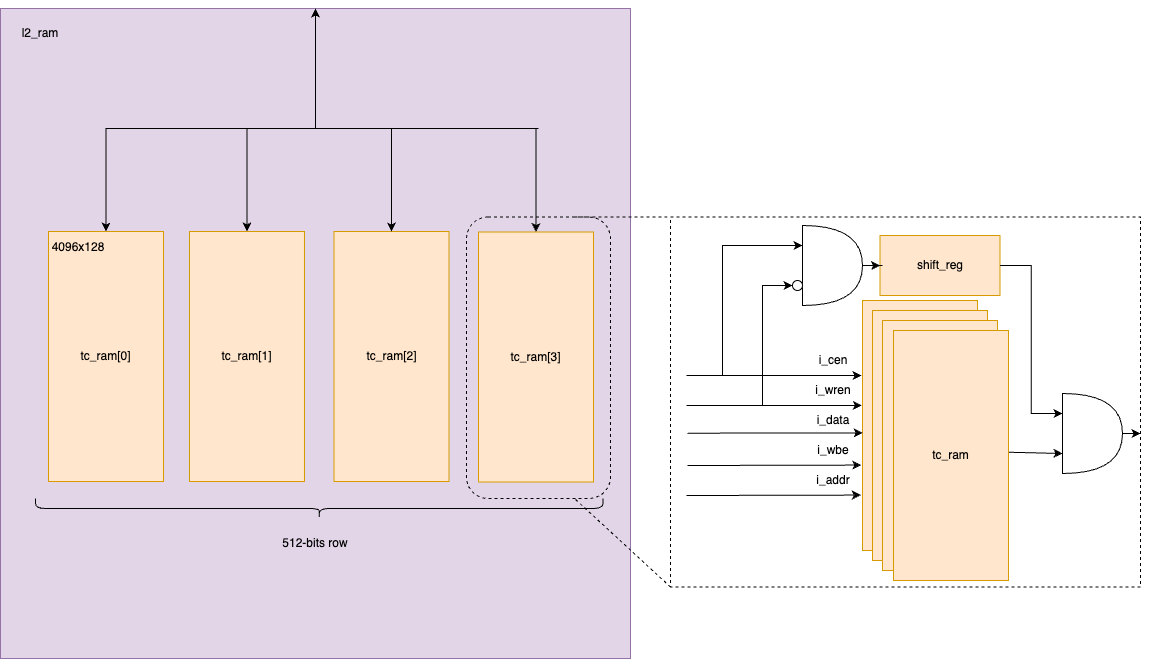

The diagram above was exported from draw.io. Its source (the exported page's mxGraphModel, read from the mxfile embedded in the PNG):
<mxGraphModel dx="1695" dy="-737" grid="1" gridSize="10" guides="1" tooltips="1" connect="1" arrows="1" fold="1" page="1" pageScale="1" pageWidth="1169" pageHeight="827" background="#ffffff" math="0" shadow="0">
  <root>
    <mxCell id="0" />
    <mxCell id="1" parent="0" />
    <mxCell id="Efh5mWruvtklgXXWUnGe-212" value="o_data" style="text;html=1;align=center;verticalAlign=middle;whiteSpace=wrap;rounded=0;" parent="1" vertex="1">
      <mxGeometry x="1012" y="2146.5" width="60" height="30" as="geometry" />
    </mxCell>
    <mxCell id="Efh5mWruvtklgXXWUnGe-107" value="" style="rounded=0;whiteSpace=wrap;html=1;fillColor=#e1d5e7;strokeColor=#9673a6;" parent="1" vertex="1">
      <mxGeometry x="10" y="1730" width="630" height="650" as="geometry" />
    </mxCell>
    <mxCell id="Efh5mWruvtklgXXWUnGe-132" style="edgeStyle=orthogonalEdgeStyle;rounded=0;orthogonalLoop=1;jettySize=auto;html=1;exitX=0.5;exitY=0;exitDx=0;exitDy=0;entryX=0.5;entryY=0;entryDx=0;entryDy=0;startArrow=classic;startFill=1;" parent="1" source="Efh5mWruvtklgXXWUnGe-107" target="Efh5mWruvtklgXXWUnGe-108" edge="1">
      <mxGeometry relative="1" as="geometry">
        <Array as="points">
          <mxPoint x="340" y="1850" />
          <mxPoint x="118" y="1850" />
        </Array>
      </mxGeometry>
    </mxCell>
    <mxCell id="Efh5mWruvtklgXXWUnGe-108" value="tc_ram[0]" style="rounded=0;whiteSpace=wrap;html=1;fillColor=#ffe6cc;strokeColor=#d79b00;" parent="1" vertex="1">
      <mxGeometry x="58" y="1953" width="115" height="250" as="geometry" />
    </mxCell>
    <mxCell id="Efh5mWruvtklgXXWUnGe-130" style="edgeStyle=orthogonalEdgeStyle;rounded=0;orthogonalLoop=1;jettySize=auto;html=1;exitX=0.5;exitY=0;exitDx=0;exitDy=0;entryX=0.5;entryY=0;entryDx=0;entryDy=0;startArrow=classic;startFill=1;" parent="1" source="Efh5mWruvtklgXXWUnGe-112" target="Efh5mWruvtklgXXWUnGe-107" edge="1">
      <mxGeometry relative="1" as="geometry">
        <Array as="points">
          <mxPoint x="258" y="1850" />
          <mxPoint x="340" y="1850" />
        </Array>
      </mxGeometry>
    </mxCell>
    <mxCell id="Efh5mWruvtklgXXWUnGe-112" value="tc_ram[1]" style="rounded=0;whiteSpace=wrap;html=1;fillColor=#ffe6cc;strokeColor=#d79b00;" parent="1" vertex="1">
      <mxGeometry x="198.98000000000002" y="1953" width="115" height="250" as="geometry" />
    </mxCell>
    <mxCell id="Efh5mWruvtklgXXWUnGe-113" value="tc_ram[2]" style="rounded=0;whiteSpace=wrap;html=1;fillColor=#ffe6cc;strokeColor=#d79b00;" parent="1" vertex="1">
      <mxGeometry x="343.5" y="1953" width="115" height="250" as="geometry" />
    </mxCell>
    <mxCell id="Efh5mWruvtklgXXWUnGe-129" style="edgeStyle=orthogonalEdgeStyle;rounded=0;orthogonalLoop=1;jettySize=auto;html=1;exitX=0.5;exitY=0;exitDx=0;exitDy=0;entryX=0.5;entryY=0;entryDx=0;entryDy=0;startArrow=classic;startFill=1;" parent="1" source="Efh5mWruvtklgXXWUnGe-115" target="Efh5mWruvtklgXXWUnGe-107" edge="1">
      <mxGeometry relative="1" as="geometry">
        <Array as="points">
          <mxPoint x="548" y="1850" />
          <mxPoint x="340" y="1850" />
        </Array>
      </mxGeometry>
    </mxCell>
    <mxCell id="Efh5mWruvtklgXXWUnGe-334" style="rounded=0;orthogonalLoop=1;jettySize=auto;html=1;exitX=0.75;exitY=0;exitDx=0;exitDy=0;entryX=0;entryY=0;entryDx=0;entryDy=0;endArrow=none;endFill=0;dashed=1;" parent="1" source="F1s35lpOG-laGoo6Hkpk-1" target="Efh5mWruvtklgXXWUnGe-189" edge="1">
      <mxGeometry relative="1" as="geometry" />
    </mxCell>
    <mxCell id="Efh5mWruvtklgXXWUnGe-115" value="tc_ram[3]" style="rounded=0;whiteSpace=wrap;html=1;fillColor=#ffe6cc;strokeColor=#d79b00;" parent="1" vertex="1">
      <mxGeometry x="488" y="1953.5" width="115" height="250" as="geometry" />
    </mxCell>
    <mxCell id="Efh5mWruvtklgXXWUnGe-122" value="l2_ram" style="text;html=1;align=center;verticalAlign=middle;whiteSpace=wrap;rounded=0;" parent="1" vertex="1">
      <mxGeometry x="20" y="1740" width="60" height="30" as="geometry" />
    </mxCell>
    <mxCell id="Efh5mWruvtklgXXWUnGe-128" style="edgeStyle=orthogonalEdgeStyle;rounded=0;orthogonalLoop=1;jettySize=auto;html=1;exitX=0.5;exitY=0;exitDx=0;exitDy=0;entryX=0.5;entryY=0;entryDx=0;entryDy=0;startArrow=classic;startFill=1;" parent="1" source="Efh5mWruvtklgXXWUnGe-107" target="Efh5mWruvtklgXXWUnGe-113" edge="1">
      <mxGeometry relative="1" as="geometry">
        <Array as="points">
          <mxPoint x="340" y="1850" />
          <mxPoint x="403" y="1850" />
        </Array>
      </mxGeometry>
    </mxCell>
    <mxCell id="Efh5mWruvtklgXXWUnGe-335" style="rounded=0;orthogonalLoop=1;jettySize=auto;html=1;exitX=0;exitY=1;exitDx=0;exitDy=0;entryX=0.75;entryY=1;entryDx=0;entryDy=0;endArrow=none;endFill=0;dashed=1;" parent="1" source="Efh5mWruvtklgXXWUnGe-189" target="F1s35lpOG-laGoo6Hkpk-1" edge="1">
      <mxGeometry relative="1" as="geometry" />
    </mxCell>
    <mxCell id="Efh5mWruvtklgXXWUnGe-189" value="" style="rounded=0;whiteSpace=wrap;html=1;dashed=1;" parent="1" vertex="1">
      <mxGeometry x="680" y="1938.5" width="470" height="370" as="geometry" />
    </mxCell>
    <mxCell id="Efh5mWruvtklgXXWUnGe-190" value="tc_ram&lt;span style=&quot;background-color: initial;&quot;&gt;[i]&lt;/span&gt;" style="rounded=0;whiteSpace=wrap;html=1;fillColor=#ffe6cc;strokeColor=#d79b00;" parent="1" vertex="1">
      <mxGeometry x="872" y="2022" width="115" height="250" as="geometry" />
    </mxCell>
    <mxCell id="Efh5mWruvtklgXXWUnGe-195" value="" style="shape=or;whiteSpace=wrap;html=1;" parent="1" vertex="1">
      <mxGeometry x="1072" y="2115" width="60" height="80" as="geometry" />
    </mxCell>
    <mxCell id="Efh5mWruvtklgXXWUnGe-196" value="" style="endArrow=classic;html=1;rounded=0;entryX=0;entryY=0.75;entryDx=0;entryDy=0;entryPerimeter=0;exitX=1.001;exitY=0.487;exitDx=0;exitDy=0;exitPerimeter=0;" parent="1" source="Efh5mWruvtklgXXWUnGe-221" target="Efh5mWruvtklgXXWUnGe-195" edge="1">
      <mxGeometry width="50" height="50" relative="1" as="geometry">
        <mxPoint x="1007" y="2164.67" as="sourcePoint" />
        <mxPoint x="1063" y="2164.67" as="targetPoint" />
      </mxGeometry>
    </mxCell>
    <mxCell id="Efh5mWruvtklgXXWUnGe-197" value="shift_reg" style="rounded=0;whiteSpace=wrap;html=1;fillColor=#ffe6cc;strokeColor=#d79b00;" parent="1" vertex="1">
      <mxGeometry x="889.5" y="1957" width="120" height="60" as="geometry" />
    </mxCell>
    <mxCell id="Efh5mWruvtklgXXWUnGe-198" style="edgeStyle=orthogonalEdgeStyle;rounded=0;orthogonalLoop=1;jettySize=auto;html=1;entryX=0;entryY=0.25;entryDx=0;entryDy=0;entryPerimeter=0;" parent="1" source="Efh5mWruvtklgXXWUnGe-197" target="Efh5mWruvtklgXXWUnGe-195" edge="1">
      <mxGeometry relative="1" as="geometry" />
    </mxCell>
    <mxCell id="Efh5mWruvtklgXXWUnGe-201" style="edgeStyle=orthogonalEdgeStyle;rounded=0;orthogonalLoop=1;jettySize=auto;html=1;entryX=0;entryY=0.5;entryDx=0;entryDy=0;" parent="1" source="Efh5mWruvtklgXXWUnGe-200" target="Efh5mWruvtklgXXWUnGe-197" edge="1">
      <mxGeometry relative="1" as="geometry" />
    </mxCell>
    <mxCell id="Efh5mWruvtklgXXWUnGe-200" value="" style="shape=or;whiteSpace=wrap;html=1;" parent="1" vertex="1">
      <mxGeometry x="812" y="1947" width="60" height="80" as="geometry" />
    </mxCell>
    <mxCell id="Efh5mWruvtklgXXWUnGe-202" value="" style="endArrow=classic;html=1;rounded=0;entryX=0.968;entryY=0.003;entryDx=0;entryDy=0;entryPerimeter=0;" parent="1" target="Efh5mWruvtklgXXWUnGe-205" edge="1">
      <mxGeometry width="50" height="50" relative="1" as="geometry">
        <mxPoint x="696" y="2097" as="sourcePoint" />
        <mxPoint x="892" y="2097" as="targetPoint" />
      </mxGeometry>
    </mxCell>
    <mxCell id="Efh5mWruvtklgXXWUnGe-203" value="" style="endArrow=classic;html=1;rounded=0;entryX=0.972;entryY=-0.001;entryDx=0;entryDy=0;entryPerimeter=0;" parent="1" target="Efh5mWruvtklgXXWUnGe-207" edge="1">
      <mxGeometry width="50" height="50" relative="1" as="geometry">
        <mxPoint x="696" y="2127" as="sourcePoint" />
        <mxPoint x="892" y="2127" as="targetPoint" />
      </mxGeometry>
    </mxCell>
    <mxCell id="Efh5mWruvtklgXXWUnGe-204" value="i_cen" style="text;html=1;align=center;verticalAlign=middle;whiteSpace=wrap;rounded=0;" parent="1" vertex="1">
      <mxGeometry x="813" y="2067" width="60" height="30" as="geometry" />
    </mxCell>
    <mxCell id="Efh5mWruvtklgXXWUnGe-205" value="i_wren" style="text;html=1;align=center;verticalAlign=middle;whiteSpace=wrap;rounded=0;" parent="1" vertex="1">
      <mxGeometry x="813" y="2097" width="60" height="30" as="geometry" />
    </mxCell>
    <mxCell id="Efh5mWruvtklgXXWUnGe-206" value="" style="endArrow=classic;html=1;rounded=0;entryX=0.987;entryY=0.914;entryDx=0;entryDy=0;entryPerimeter=0;" parent="1" target="Efh5mWruvtklgXXWUnGe-207" edge="1">
      <mxGeometry width="50" height="50" relative="1" as="geometry">
        <mxPoint x="697" y="2154.67" as="sourcePoint" />
        <mxPoint x="892" y="2154.67" as="targetPoint" />
      </mxGeometry>
    </mxCell>
    <mxCell id="Efh5mWruvtklgXXWUnGe-207" value="i_data" style="text;html=1;align=center;verticalAlign=middle;whiteSpace=wrap;rounded=0;" parent="1" vertex="1">
      <mxGeometry x="813" y="2127" width="60" height="30" as="geometry" />
    </mxCell>
    <mxCell id="Efh5mWruvtklgXXWUnGe-208" value="" style="endArrow=classic;html=1;rounded=0;entryX=0.963;entryY=-0.014;entryDx=0;entryDy=0;entryPerimeter=0;" parent="1" target="Efh5mWruvtklgXXWUnGe-211" edge="1">
      <mxGeometry width="50" height="50" relative="1" as="geometry">
        <mxPoint x="697" y="2187" as="sourcePoint" />
        <mxPoint x="892" y="2187" as="targetPoint" />
      </mxGeometry>
    </mxCell>
    <mxCell id="Efh5mWruvtklgXXWUnGe-209" value="i_wbe" style="text;html=1;align=center;verticalAlign=middle;whiteSpace=wrap;rounded=0;" parent="1" vertex="1">
      <mxGeometry x="813" y="2157" width="60" height="30" as="geometry" />
    </mxCell>
    <mxCell id="Efh5mWruvtklgXXWUnGe-210" value="" style="endArrow=classic;html=1;rounded=0;entryX=0.957;entryY=0.986;entryDx=0;entryDy=0;entryPerimeter=0;" parent="1" target="Efh5mWruvtklgXXWUnGe-211" edge="1">
      <mxGeometry width="50" height="50" relative="1" as="geometry">
        <mxPoint x="696" y="2217" as="sourcePoint" />
        <mxPoint x="892" y="2217" as="targetPoint" />
      </mxGeometry>
    </mxCell>
    <mxCell id="Efh5mWruvtklgXXWUnGe-211" value="i_addr" style="text;html=1;align=center;verticalAlign=middle;whiteSpace=wrap;rounded=0;" parent="1" vertex="1">
      <mxGeometry x="813" y="2187" width="60" height="30" as="geometry" />
    </mxCell>
    <mxCell id="Efh5mWruvtklgXXWUnGe-214" value="" style="endArrow=classic;html=1;rounded=0;edgeStyle=orthogonalEdgeStyle;entryX=0;entryY=0.25;entryDx=0;entryDy=0;entryPerimeter=0;" parent="1" target="Efh5mWruvtklgXXWUnGe-200" edge="1">
      <mxGeometry width="50" height="50" relative="1" as="geometry">
        <mxPoint x="702" y="2097" as="sourcePoint" />
        <mxPoint x="752" y="2047" as="targetPoint" />
        <Array as="points">
          <mxPoint x="732" y="2097" />
          <mxPoint x="732" y="1967" />
        </Array>
      </mxGeometry>
    </mxCell>
    <mxCell id="Efh5mWruvtklgXXWUnGe-216" value="" style="ellipse;whiteSpace=wrap;html=1;" parent="1" vertex="1">
      <mxGeometry x="802" y="2002" width="10" height="10" as="geometry" />
    </mxCell>
    <mxCell id="Efh5mWruvtklgXXWUnGe-218" value="" style="endArrow=classic;html=1;rounded=0;edgeStyle=orthogonalEdgeStyle;entryX=0;entryY=0.5;entryDx=0;entryDy=0;" parent="1" target="Efh5mWruvtklgXXWUnGe-216" edge="1">
      <mxGeometry width="50" height="50" relative="1" as="geometry">
        <mxPoint x="702" y="2127" as="sourcePoint" />
        <mxPoint x="812" y="1997" as="targetPoint" />
        <Array as="points">
          <mxPoint x="772" y="2127" />
          <mxPoint x="772" y="2007" />
        </Array>
      </mxGeometry>
    </mxCell>
    <mxCell id="Efh5mWruvtklgXXWUnGe-219" value="tc_ram&lt;span style=&quot;background-color: initial;&quot;&gt;[i]&lt;/span&gt;" style="rounded=0;whiteSpace=wrap;html=1;fillColor=#ffe6cc;strokeColor=#d79b00;" parent="1" vertex="1">
      <mxGeometry x="882" y="2032" width="115" height="250" as="geometry" />
    </mxCell>
    <mxCell id="Efh5mWruvtklgXXWUnGe-220" value="tc_ram&lt;span style=&quot;background-color: initial;&quot;&gt;[i]&lt;/span&gt;" style="rounded=0;whiteSpace=wrap;html=1;fillColor=#ffe6cc;strokeColor=#d79b00;" parent="1" vertex="1">
      <mxGeometry x="892" y="2042" width="115" height="250" as="geometry" />
    </mxCell>
    <mxCell id="Efh5mWruvtklgXXWUnGe-221" value="tc_ram" style="rounded=0;whiteSpace=wrap;html=1;fillColor=#ffe6cc;strokeColor=#d79b00;" parent="1" vertex="1">
      <mxGeometry x="903" y="2052" width="115" height="250" as="geometry" />
    </mxCell>
    <mxCell id="Efh5mWruvtklgXXWUnGe-223" value="4096x128" style="text;html=1;align=center;verticalAlign=middle;whiteSpace=wrap;rounded=0;" parent="1" vertex="1">
      <mxGeometry x="58" y="1953.5" width="60" height="30" as="geometry" />
    </mxCell>
    <mxCell id="Efh5mWruvtklgXXWUnGe-341" value="512-bits row" style="text;html=1;align=center;verticalAlign=middle;whiteSpace=wrap;rounded=0;" parent="1" vertex="1">
      <mxGeometry x="290" y="2250" width="70" height="30" as="geometry" />
    </mxCell>
    <mxCell id="Efh5mWruvtklgXXWUnGe-344" value="" style="shape=curlyBracket;whiteSpace=wrap;html=1;rounded=1;flipH=1;labelPosition=right;verticalLabelPosition=middle;align=left;verticalAlign=middle;rotation=90;" parent="1" vertex="1">
      <mxGeometry x="318.75" y="1946.25" width="20" height="567.5" as="geometry" />
    </mxCell>
    <mxCell id="Efh5mWruvtklgXXWUnGe-361" style="edgeStyle=orthogonalEdgeStyle;rounded=0;orthogonalLoop=1;jettySize=auto;html=1;exitX=1;exitY=0.5;exitDx=0;exitDy=0;exitPerimeter=0;entryX=1;entryY=0.586;entryDx=0;entryDy=0;entryPerimeter=0;" parent="1" source="Efh5mWruvtklgXXWUnGe-195" target="Efh5mWruvtklgXXWUnGe-189" edge="1">
      <mxGeometry relative="1" as="geometry" />
    </mxCell>
    <mxCell id="F1s35lpOG-laGoo6Hkpk-1" value="" style="rounded=1;whiteSpace=wrap;html=1;fillColor=none;dashed=1;" parent="1" vertex="1">
      <mxGeometry x="475.98" y="1938.5" width="144.02" height="281.5" as="geometry" />
    </mxCell>
  </root>
</mxGraphModel>